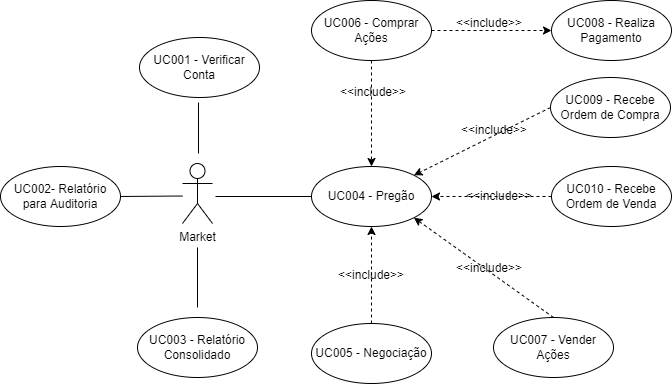

The diagram above was exported from draw.io. Its source (the exported page's mxGraphModel, read from the mxfile embedded in the PNG):
<mxGraphModel dx="1695" dy="482" grid="0" gridSize="10" guides="1" tooltips="1" connect="1" arrows="1" fold="1" page="1" pageScale="1" pageWidth="827" pageHeight="1169" math="0" shadow="0">
  <root>
    <mxCell id="0" />
    <mxCell id="1" parent="0" />
    <mxCell id="j1kIbsgzowlVxnFOKBCu-1" value="UC006 - Comprar Ações" style="ellipse;whiteSpace=wrap;html=1;" parent="1" vertex="1">
      <mxGeometry x="154" y="23" width="120" height="60" as="geometry" />
    </mxCell>
    <mxCell id="j1kIbsgzowlVxnFOKBCu-3" value="UC007 - Vender Ações" style="ellipse;whiteSpace=wrap;html=1;" parent="1" vertex="1">
      <mxGeometry x="336" y="340" width="120" height="60" as="geometry" />
    </mxCell>
    <mxCell id="j1kIbsgzowlVxnFOKBCu-8" value="UC008 - Realiza Pagamento" style="ellipse;whiteSpace=wrap;html=1;" parent="1" vertex="1">
      <mxGeometry x="394" y="23" width="120" height="60" as="geometry" />
    </mxCell>
    <mxCell id="j1kIbsgzowlVxnFOKBCu-9" value="" style="endArrow=classic;html=1;rounded=0;dashed=1;exitX=1;exitY=0.5;exitDx=0;exitDy=0;entryX=0;entryY=0.5;entryDx=0;entryDy=0;" parent="1" source="j1kIbsgzowlVxnFOKBCu-1" target="j1kIbsgzowlVxnFOKBCu-8" edge="1">
      <mxGeometry width="50" height="50" relative="1" as="geometry">
        <mxPoint x="304" y="173" as="sourcePoint" />
        <mxPoint x="354" y="123" as="targetPoint" />
      </mxGeometry>
    </mxCell>
    <mxCell id="j1kIbsgzowlVxnFOKBCu-10" value="&amp;lt;&amp;lt;include&amp;gt;&amp;gt;" style="text;html=1;strokeColor=none;fillColor=none;align=center;verticalAlign=middle;whiteSpace=wrap;rounded=0;" parent="1" vertex="1">
      <mxGeometry x="297" y="31" width="70" height="30" as="geometry" />
    </mxCell>
    <mxCell id="j1kIbsgzowlVxnFOKBCu-11" value="" style="endArrow=classic;html=1;rounded=0;exitX=0.5;exitY=0;exitDx=0;exitDy=0;entryX=1;entryY=1;entryDx=0;entryDy=0;dashed=1;" parent="1" source="j1kIbsgzowlVxnFOKBCu-3" target="j1kIbsgzowlVxnFOKBCu-22" edge="1">
      <mxGeometry width="50" height="50" relative="1" as="geometry">
        <mxPoint x="428" y="220" as="sourcePoint" />
        <mxPoint x="398" y="252" as="targetPoint" />
      </mxGeometry>
    </mxCell>
    <mxCell id="j1kIbsgzowlVxnFOKBCu-12" value="" style="endArrow=classic;html=1;rounded=0;exitX=0.5;exitY=1;exitDx=0;exitDy=0;entryX=0.5;entryY=0;entryDx=0;entryDy=0;dashed=1;" parent="1" source="j1kIbsgzowlVxnFOKBCu-1" target="j1kIbsgzowlVxnFOKBCu-22" edge="1">
      <mxGeometry width="50" height="50" relative="1" as="geometry">
        <mxPoint x="428" y="220" as="sourcePoint" />
        <mxPoint x="398" y="192" as="targetPoint" />
      </mxGeometry>
    </mxCell>
    <mxCell id="j1kIbsgzowlVxnFOKBCu-14" value="&amp;lt;&amp;lt;include&amp;gt;&amp;gt;" style="text;html=1;strokeColor=none;fillColor=none;align=center;verticalAlign=middle;whiteSpace=wrap;rounded=0;" parent="1" vertex="1">
      <mxGeometry x="297" y="276" width="70" height="30" as="geometry" />
    </mxCell>
    <mxCell id="j1kIbsgzowlVxnFOKBCu-18" value="Market" style="shape=umlActor;verticalLabelPosition=bottom;verticalAlign=top;html=1;outlineConnect=0;" parent="1" vertex="1">
      <mxGeometry x="25" y="186" width="30" height="60" as="geometry" />
    </mxCell>
    <mxCell id="j1kIbsgzowlVxnFOKBCu-21" value="UC003 - Relatório Consolidado" style="ellipse;whiteSpace=wrap;html=1;" parent="1" vertex="1">
      <mxGeometry x="-20" y="340" width="120" height="60" as="geometry" />
    </mxCell>
    <mxCell id="j1kIbsgzowlVxnFOKBCu-22" value="UC004 - Pregão" style="ellipse;whiteSpace=wrap;html=1;" parent="1" vertex="1">
      <mxGeometry x="154" y="189" width="120" height="60" as="geometry" />
    </mxCell>
    <mxCell id="j1kIbsgzowlVxnFOKBCu-23" value="" style="endArrow=none;html=1;rounded=0;entryX=0;entryY=0.5;entryDx=0;entryDy=0;" parent="1" edge="1" target="j1kIbsgzowlVxnFOKBCu-22">
      <mxGeometry width="50" height="50" relative="1" as="geometry">
        <mxPoint x="58" y="219" as="sourcePoint" />
        <mxPoint x="87" y="219" as="targetPoint" />
      </mxGeometry>
    </mxCell>
    <mxCell id="j1kIbsgzowlVxnFOKBCu-24" value="" style="endArrow=none;html=1;rounded=0;" parent="1" edge="1">
      <mxGeometry width="50" height="50" relative="1" as="geometry">
        <mxPoint x="40" y="330" as="sourcePoint" />
        <mxPoint x="40" y="270" as="targetPoint" />
      </mxGeometry>
    </mxCell>
    <mxCell id="j1kIbsgzowlVxnFOKBCu-25" value="UC001 - Verificar Conta" style="ellipse;whiteSpace=wrap;html=1;" parent="1" vertex="1">
      <mxGeometry x="-18" y="60" width="120" height="60" as="geometry" />
    </mxCell>
    <mxCell id="j1kIbsgzowlVxnFOKBCu-26" value="" style="endArrow=none;html=1;rounded=0;" parent="1" edge="1">
      <mxGeometry width="50" height="50" relative="1" as="geometry">
        <mxPoint x="41" y="176" as="sourcePoint" />
        <mxPoint x="41" y="125" as="targetPoint" />
      </mxGeometry>
    </mxCell>
    <mxCell id="FKtGLKccj_2uJbWt83DG-1" value="UC005 - Negociação" style="ellipse;whiteSpace=wrap;html=1;" parent="1" vertex="1">
      <mxGeometry x="154" y="346" width="120" height="60" as="geometry" />
    </mxCell>
    <mxCell id="FKtGLKccj_2uJbWt83DG-3" value="" style="endArrow=classic;html=1;rounded=0;exitX=0.5;exitY=0;exitDx=0;exitDy=0;entryX=0.5;entryY=1;entryDx=0;entryDy=0;dashed=1;startArrow=none;" parent="1" source="FKtGLKccj_2uJbWt83DG-1" target="j1kIbsgzowlVxnFOKBCu-22" edge="1">
      <mxGeometry width="50" height="50" relative="1" as="geometry">
        <mxPoint x="214" y="283" as="sourcePoint" />
        <mxPoint x="388" y="265" as="targetPoint" />
      </mxGeometry>
    </mxCell>
    <mxCell id="50VzUoCmTsQaTT4XweaK-1" value="UC002- Relatório para Auditoria" style="ellipse;whiteSpace=wrap;html=1;" vertex="1" parent="1">
      <mxGeometry x="-157" y="189" width="120" height="60" as="geometry" />
    </mxCell>
    <mxCell id="50VzUoCmTsQaTT4XweaK-2" value="" style="endArrow=none;html=1;rounded=0;exitX=1;exitY=0.5;exitDx=0;exitDy=0;" edge="1" parent="1" source="50VzUoCmTsQaTT4XweaK-1">
      <mxGeometry width="50" height="50" relative="1" as="geometry">
        <mxPoint x="-28" y="218.5" as="sourcePoint" />
        <mxPoint x="25" y="218.5" as="targetPoint" />
      </mxGeometry>
    </mxCell>
    <mxCell id="50VzUoCmTsQaTT4XweaK-4" value="&amp;lt;&amp;lt;include&amp;gt;&amp;gt;" style="text;html=1;strokeColor=none;fillColor=none;align=center;verticalAlign=middle;whiteSpace=wrap;rounded=0;" vertex="1" parent="1">
      <mxGeometry x="181" y="100" width="70" height="30" as="geometry" />
    </mxCell>
    <mxCell id="50VzUoCmTsQaTT4XweaK-8" value="UC009 - Recebe Ordem de Compra" style="ellipse;whiteSpace=wrap;html=1;" vertex="1" parent="1">
      <mxGeometry x="393" y="100" width="120" height="60" as="geometry" />
    </mxCell>
    <mxCell id="50VzUoCmTsQaTT4XweaK-9" value="UC010 - Recebe Ordem de Venda" style="ellipse;whiteSpace=wrap;html=1;" vertex="1" parent="1">
      <mxGeometry x="394" y="189" width="120" height="60" as="geometry" />
    </mxCell>
    <mxCell id="50VzUoCmTsQaTT4XweaK-10" value="" style="endArrow=classic;html=1;rounded=0;entryX=1;entryY=0.5;entryDx=0;entryDy=0;exitX=0;exitY=0.5;exitDx=0;exitDy=0;dashed=1;" edge="1" parent="1" source="50VzUoCmTsQaTT4XweaK-9" target="j1kIbsgzowlVxnFOKBCu-22">
      <mxGeometry width="50" height="50" relative="1" as="geometry">
        <mxPoint x="293" y="261" as="sourcePoint" />
        <mxPoint x="343" y="211" as="targetPoint" />
      </mxGeometry>
    </mxCell>
    <mxCell id="50VzUoCmTsQaTT4XweaK-11" value="" style="endArrow=classic;html=1;rounded=0;entryX=1;entryY=0;entryDx=0;entryDy=0;exitX=0;exitY=0.5;exitDx=0;exitDy=0;dashed=1;" edge="1" parent="1" source="50VzUoCmTsQaTT4XweaK-8" target="j1kIbsgzowlVxnFOKBCu-22">
      <mxGeometry width="50" height="50" relative="1" as="geometry">
        <mxPoint x="293" y="261" as="sourcePoint" />
        <mxPoint x="343" y="211" as="targetPoint" />
      </mxGeometry>
    </mxCell>
    <mxCell id="50VzUoCmTsQaTT4XweaK-12" value="&amp;lt;&amp;lt;include&amp;gt;&amp;gt;" style="text;html=1;strokeColor=none;fillColor=none;align=center;verticalAlign=middle;whiteSpace=wrap;rounded=0;" vertex="1" parent="1">
      <mxGeometry x="307" y="204" width="70" height="30" as="geometry" />
    </mxCell>
    <mxCell id="50VzUoCmTsQaTT4XweaK-13" value="&amp;lt;&amp;lt;include&amp;gt;&amp;gt;" style="text;html=1;strokeColor=none;fillColor=none;align=center;verticalAlign=middle;whiteSpace=wrap;rounded=0;" vertex="1" parent="1">
      <mxGeometry x="302" y="138" width="70" height="30" as="geometry" />
    </mxCell>
    <mxCell id="50VzUoCmTsQaTT4XweaK-14" value="&amp;lt;&amp;lt;include&amp;gt;&amp;gt;" style="text;html=1;strokeColor=none;fillColor=none;align=center;verticalAlign=middle;whiteSpace=wrap;rounded=0;" vertex="1" parent="1">
      <mxGeometry x="179" y="283" width="70" height="30" as="geometry" />
    </mxCell>
  </root>
</mxGraphModel>